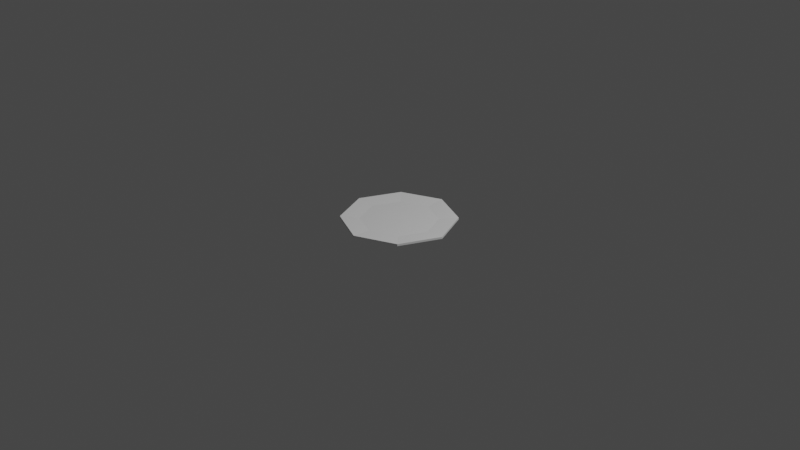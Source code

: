 # Source: Plate.blend  (saved by Blender 3.6.11; exported with 4.5.12 LTS)
import bpy
from mathutils import Matrix  # noqa: F401  (used for matrix-valued properties, if any)

bpy.ops.wm.read_factory_settings(use_empty=True)
scene = bpy.context.scene
scene.name = 'Scene'

# ---- collections
col_collection = bpy.data.collections.new('Collection'); scene.collection.children.link(col_collection)

# ---- world
world_world = bpy.data.worlds.new('World'); scene.world = world_world
world_world.use_nodes = True; world_world.node_tree.nodes.clear()
_N = world_world.node_tree.nodes; _L = world_world.node_tree.links
n0 = _N.new('ShaderNodeOutputWorld'); n0.name = 'World Output'; n0.location = (300, 300)
n1 = _N.new('ShaderNodeBackground'); n1.name = 'Background'; n1.location = (10, 300)
n1.inputs[0].default_value = (0.05088, 0.05088, 0.05088, 1.0)
_L.new(n1.outputs[0], n0.inputs[0])
n0.is_active_output = True
world_world.color = (0.05088, 0.05088, 0.05088)
world_world.use_sun_shadow = False
world_world.sun_shadow_jitter_overblur = 0.0

# ---- cameras
cam_camera = bpy.data.cameras.new('Camera')
cam_camera.clip_end = 100.0
cam_camera.ortho_scale = 7.314

# ---- lights
light_light = bpy.data.lights.new('Light', 'POINT')
light_light.transmission_factor = 0.0
light_light.energy = 1000.0
light_light.shadow_soft_size = 0.1
light_light.shadow_maximum_resolution = 0.006
light_light.use_absolute_resolution = True

# ---- meshes
me_cube_001 = bpy.data.meshes.new('Cube.001')
me_cube_001.from_pydata([(-0.2848, -0.2847, 0.002761), (-0.2009, -0.2008, -0.0135), (-0.2848, 0.2847, 0.002761), (-0.2009, 0.2008, -0.0135), (0.2847, -0.2847, 0.002761), (0.2007, -0.2008, -0.0135), (0.2847, 0.2847, 0.002761), (0.2007, 0.2008, -0.0135), (-0.4101, 2.174e-05, 0.002761), (-0.2893, 1.82e-05, -0.0135), (0.41, 2.174e-05, 0.002761), (0.2891, 1.82e-05, -0.0135), (-0.000277, 0.41, 0.002761), (-0.000232, 0.2892, -0.0135), (-0.000277, -0.41, 0.002761), (-0.000232, -0.2892, -0.0135), (-0.0004969, 3.899e-05, 0.002761), (-0.4252, -0.4251, -0.0005871), (-0.4252, 0.4251, -0.0005871), (0.4251, 0.4251, -0.0005871), (0.4251, -0.4251, -0.0005871), (0.6121, 2.765e-05, -0.0005871), (-0.6122, 2.765e-05, -0.0005871), (-0.0003523, -0.6122, -0.0005871), (-0.0003523, 0.6122, -0.0005871), (-0.2583, 1.73e-05, -0.02866), (-0.1794, 0.1793, -0.02866), (-0.0002204, 0.2582, -0.02866), (0.1792, 0.1793, -0.02866), (0.2581, 1.73e-05, -0.02866), (0.1792, -0.1793, -0.02866), (-0.0002204, -0.2582, -0.02866), (-0.1794, -0.1793, -0.02866), (-0.0004969, 3.899e-05, -0.02866), (-0.4252, 0.4251, 0.02112), (0.4251, 0.4251, 0.02112), (0.4251, -0.4251, 0.02112), (0.6121, 2.765e-05, 0.02112), (-0.6122, 2.765e-05, 0.02112), (-0.0003523, -0.6122, 0.02112), (-0.0003523, 0.6122, 0.02112), (-0.4252, -0.4251, 0.02112)], [], [(22, 9, 3, 18), (24, 13, 7, 19), (21, 11, 5, 20), (23, 15, 1, 17), (16, 10, 4, 14), (9, 1, 32, 25), (11, 7, 28, 29), (12, 6, 10, 16), (19, 7, 11, 21), (17, 1, 9, 22), (2, 12, 16, 8), (5, 11, 29, 30), (13, 3, 26, 27), (8, 16, 14, 0), (20, 5, 15, 23), (18, 3, 13, 24), (34, 18, 24, 40), (36, 20, 23, 39), (41, 17, 22, 38), (35, 19, 21, 37), (39, 23, 17, 41), (37, 21, 20, 36), (40, 24, 19, 35), (38, 22, 18, 34), (33, 25, 32, 31), (27, 26, 25, 33), (28, 27, 33, 29), (29, 33, 31, 30), (3, 9, 25, 26), (1, 15, 31, 32), (7, 13, 27, 28), (15, 5, 30, 31), (8, 38, 34, 2), (12, 40, 35, 6), (10, 37, 36, 4), (14, 39, 41, 0), (6, 35, 37, 10), (0, 41, 38, 8), (4, 36, 39, 14), (2, 34, 40, 12)])
_uv = me_cube_001.uv_layers.new(name='UVMap')
_uv.uv.foreach_set('vector', [0.5054, 0.125, 0.625, 0.125, 0.625, 0.25, 0.5054, 0.25, 0.5054, 0.3749, 0.625, 0.3749, 0.625, 0.5, 0.5054, 0.5, 0.5054, 0.625, 0.625, 0.625, 0.625, 0.75, 0.5054, 0.75, 0.5054, 0.8751, 0.625, 0.8751, 0.625, 1.0, 0.5054, 1.0, 0.2499, 0.625, 0.375, 0.625, 0.375, 0.75, 0.2499, 0.75, 0.625, 0.125, 0.625, 0.0, 0.625, 0.0, 0.625, 0.125, 0.625, 0.625, 0.625, 0.5, 0.625, 0.5, 0.625, 0.625, 0.2499, 0.5, 0.375, 0.5, 0.375, 0.625, 0.2499, 0.625, 0.5054, 0.5, 0.625, 0.5, 0.625, 0.625, 0.5054, 0.625, 0.5054, 0.0, 0.625, 0.0, 0.625, 0.125, 0.5054, 0.125, 0.125, 0.5, 0.2499, 0.5, 0.2499, 0.625, 0.125, 0.625, 0.625, 0.75, 0.625, 0.625, 0.625, 0.625, 0.625, 0.75, 0.625, 0.3749, 0.625, 0.25, 0.625, 0.25, 0.625, 0.3749, 0.125, 0.625, 0.2499, 0.625, 0.2499, 0.75, 0.125, 0.75, 0.5054, 0.75, 0.625, 0.75, 0.625, 0.8751, 0.5054, 0.8751, 0.5054, 0.25, 0.625, 0.25, 0.625, 0.3749, 0.5054, 0.3749, 0.4402, 0.25, 0.5054, 0.25, 0.5054, 0.3749, 0.4402, 0.3749, 0.4402, 0.75, 0.5054, 0.75, 0.5054, 0.8751, 0.4402, 0.8751, 0.4402, 0.0, 0.5054, 0.0, 0.5054, 0.125, 0.4402, 0.125, 0.4402, 0.5, 0.5054, 0.5, 0.5054, 0.625, 0.4402, 0.625, 0.4402, 0.8751, 0.5054, 0.8751, 0.5054, 1.0, 0.4402, 1.0, 0.4402, 0.625, 0.5054, 0.625, 0.5054, 0.75, 0.4402, 0.75, 0.4402, 0.3749, 0.5054, 0.3749, 0.5054, 0.5, 0.4402, 0.5, 0.4402, 0.125, 0.5054, 0.125, 0.5054, 0.25, 0.4402, 0.25, 0.7501, 0.625, 0.875, 0.625, 0.875, 0.75, 0.7501, 0.75, 0.7501, 0.5, 0.875, 0.5, 0.875, 0.625, 0.7501, 0.625, 0.625, 0.5, 0.7501, 0.5, 0.7501, 0.625, 0.625, 0.625, 0.625, 0.625, 0.7501, 0.625, 0.7501, 0.75, 0.625, 0.75, 0.625, 0.25, 0.625, 0.125, 0.625, 0.125, 0.625, 0.25, 0.625, 1.0, 0.625, 0.8751, 0.625, 0.8751, 0.625, 1.0, 0.625, 0.5, 0.625, 0.3749, 0.625, 0.3749, 0.625, 0.5, 0.625, 0.8751, 0.625, 0.75, 0.625, 0.75, 0.625, 0.8751, 0.375, 0.125, 0.4402, 0.125, 0.4402, 0.25, 0.375, 0.25, 0.375, 0.3749, 0.4402, 0.3749, 0.4402, 0.5, 0.375, 0.5, 0.375, 0.625, 0.4402, 0.625, 0.4402, 0.75, 0.375, 0.75, 0.375, 0.8751, 0.4402, 0.8751, 0.4402, 1.0, 0.375, 1.0, 0.375, 0.5, 0.4402, 0.5, 0.4402, 0.625, 0.375, 0.625, 0.375, 0.0, 0.4402, 0.0, 0.4402, 0.125, 0.375, 0.125, 0.375, 0.75, 0.4402, 0.75, 0.4402, 0.8751, 0.375, 0.8751, 0.375, 0.25, 0.4402, 0.25, 0.4402, 0.3749, 0.375, 0.3749])
me_cube_001.update()

# ---- objects
ob_light = bpy.data.objects.new('Light', light_light)
ob_camera = bpy.data.objects.new('Camera', cam_camera)
ob_cube = bpy.data.objects.new('Cube', me_cube_001)

# ---- transforms, parenting, visibility, modifiers, constraints
ob_light.location = (4.076, 1.005, 5.904)
ob_light.rotation_euler = (0.6503, 0.05522, 1.866)
ob_light.lock_rotations_4d = False
ob_light.empty_display_type = 'ARROWS'
ob_light.color = (0.0, 0.0, 0.0, 0.0)
ob_light.lineart.crease_threshold = 0.0
ob_camera.location = (7.359, -6.926, 4.958)
ob_camera.rotation_euler = (1.109, 0.0, 0.8149)
ob_camera.lock_rotations_4d = False
ob_camera.empty_display_type = 'ARROWS'
ob_camera.color = (0.0, 0.0, 0.0, 0.0)
ob_camera.display_type = 'WIRE'
ob_camera.lineart.crease_threshold = 0.0
ob_cube.location = (0.0, 0.0, 0.0)

# ---- collection membership
col_collection.objects.link(ob_light)
col_collection.objects.link(ob_camera)
col_collection.objects.link(ob_cube)

# ---- scene / render settings (as saved in the file)
scene.camera = ob_camera
scene.frame_start = 1; scene.frame_end = 250; scene.frame_set(1)
scene.render.engine = 'BLENDER_EEVEE_NEXT'
scene.cycles.sampling_pattern = 'TABULATED_SOBOL'
scene.view_settings.view_transform = 'Filmic'
bpy.context.view_layer.update()
